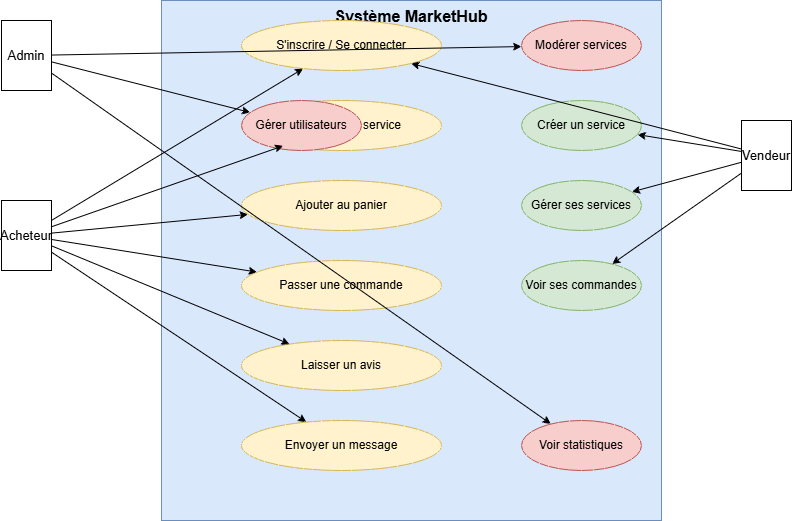

The diagram above was exported from draw.io. Its source (the exported page's mxGraphModel, read from the mxfile embedded in the PNG):
<mxGraphModel dx="860" dy="439" grid="1" gridSize="10" guides="1" tooltips="1" connect="1" arrows="1" fold="1" page="1" pageScale="1" pageWidth="827" pageHeight="1169" math="0" shadow="0">
  <root>
    <mxCell id="0" />
    <mxCell id="1" parent="0" />
    <mxCell id="2" parent="1" style="points=[];shape=rectangle;fillColor=#dae8fc;strokeColor=#6c8ebf;fontSize=16;fontStyle=1;verticalAlign=top;" value="Système MarketHub" vertex="1">
      <mxGeometry height="520" width="500" x="200" y="80" as="geometry" />
    </mxCell>
    <mxCell id="40" parent="1" style="shape=mxgraph.uml.actor;whiteSpace=wrap;html=1;fontSize=13;" value="Acheteur" vertex="1">
      <mxGeometry height="70" width="50" x="40" y="280" as="geometry" />
    </mxCell>
    <mxCell id="41" parent="1" style="shape=mxgraph.uml.actor;whiteSpace=wrap;html=1;fontSize=13;" value="Vendeur" vertex="1">
      <mxGeometry height="70" width="50" x="780" y="200" as="geometry" />
    </mxCell>
    <mxCell id="42" parent="1" style="shape=mxgraph.uml.actor;whiteSpace=wrap;html=1;fontSize=13;" value="Admin" vertex="1">
      <mxGeometry height="70" width="50" x="40" y="100" as="geometry" />
    </mxCell>
    <mxCell id="10" parent="1" style="ellipse;whiteSpace=wrap;html=1;fillColor=#fff2cc;strokeColor=#d6b656;" value="S'inscrire / Se connecter" vertex="1">
      <mxGeometry height="50" width="200" x="280" y="100" as="geometry" />
    </mxCell>
    <mxCell id="11" parent="1" style="ellipse;whiteSpace=wrap;html=1;fillColor=#fff2cc;strokeColor=#d6b656;" value="Rechercher un service" vertex="1">
      <mxGeometry height="50" width="200" x="280" y="180" as="geometry" />
    </mxCell>
    <mxCell id="12" parent="1" style="ellipse;whiteSpace=wrap;html=1;fillColor=#fff2cc;strokeColor=#d6b656;" value="Ajouter au panier" vertex="1">
      <mxGeometry height="50" width="200" x="280" y="260" as="geometry" />
    </mxCell>
    <mxCell id="13" parent="1" style="ellipse;whiteSpace=wrap;html=1;fillColor=#fff2cc;strokeColor=#d6b656;" value="Passer une commande" vertex="1">
      <mxGeometry height="50" width="200" x="280" y="340" as="geometry" />
    </mxCell>
    <mxCell id="14" parent="1" style="ellipse;whiteSpace=wrap;html=1;fillColor=#fff2cc;strokeColor=#d6b656;" value="Laisser un avis" vertex="1">
      <mxGeometry height="50" width="200" x="280" y="420" as="geometry" />
    </mxCell>
    <mxCell id="15" parent="1" style="ellipse;whiteSpace=wrap;html=1;fillColor=#fff2cc;strokeColor=#d6b656;" value="Envoyer un message" vertex="1">
      <mxGeometry height="50" width="200" x="280" y="500" as="geometry" />
    </mxCell>
    <mxCell id="20" parent="1" style="ellipse;whiteSpace=wrap;html=1;fillColor=#d5e8d4;strokeColor=#82b366;" value="Créer un service" vertex="1">
      <mxGeometry height="50" width="120" x="560" y="180" as="geometry" />
    </mxCell>
    <mxCell id="21" parent="1" style="ellipse;whiteSpace=wrap;html=1;fillColor=#d5e8d4;strokeColor=#82b366;" value="Gérer ses services" vertex="1">
      <mxGeometry height="50" width="120" x="560" y="260" as="geometry" />
    </mxCell>
    <mxCell id="22" parent="1" style="ellipse;whiteSpace=wrap;html=1;fillColor=#d5e8d4;strokeColor=#82b366;" value="Voir ses commandes" vertex="1">
      <mxGeometry height="50" width="120" x="560" y="340" as="geometry" />
    </mxCell>
    <mxCell id="30" parent="1" style="ellipse;whiteSpace=wrap;html=1;fillColor=#f8cecc;strokeColor=#b85450;" value="Gérer utilisateurs" vertex="1">
      <mxGeometry height="50" width="120" x="280" y="180" as="geometry" />
    </mxCell>
    <mxCell id="31" parent="1" style="ellipse;whiteSpace=wrap;html=1;fillColor=#f8cecc;strokeColor=#b85450;" value="Modérer services" vertex="1">
      <mxGeometry height="50" width="120" x="560" y="100" as="geometry" />
    </mxCell>
    <mxCell id="32" parent="1" style="ellipse;whiteSpace=wrap;html=1;fillColor=#f8cecc;strokeColor=#b85450;" value="Voir statistiques" vertex="1">
      <mxGeometry height="50" width="120" x="560" y="500" as="geometry" />
    </mxCell>
    <mxCell id="50" edge="1" parent="1" source="40" style="edgeStyle=none;html=1;" target="10">
      <mxGeometry relative="1" as="geometry" />
    </mxCell>
    <mxCell id="51" edge="1" parent="1" source="40" style="edgeStyle=none;html=1;" target="11">
      <mxGeometry relative="1" as="geometry" />
    </mxCell>
    <mxCell id="52" edge="1" parent="1" source="40" style="edgeStyle=none;html=1;" target="12">
      <mxGeometry relative="1" as="geometry" />
    </mxCell>
    <mxCell id="53" edge="1" parent="1" source="40" style="edgeStyle=none;html=1;" target="13">
      <mxGeometry relative="1" as="geometry" />
    </mxCell>
    <mxCell id="54" edge="1" parent="1" source="40" style="edgeStyle=none;html=1;" target="14">
      <mxGeometry relative="1" as="geometry" />
    </mxCell>
    <mxCell id="55" edge="1" parent="1" source="40" style="edgeStyle=none;html=1;" target="15">
      <mxGeometry relative="1" as="geometry" />
    </mxCell>
    <mxCell id="56" edge="1" parent="1" source="41" style="edgeStyle=none;html=1;" target="10">
      <mxGeometry relative="1" as="geometry" />
    </mxCell>
    <mxCell id="57" edge="1" parent="1" source="41" style="edgeStyle=none;html=1;" target="20">
      <mxGeometry relative="1" as="geometry" />
    </mxCell>
    <mxCell id="58" edge="1" parent="1" source="41" style="edgeStyle=none;html=1;" target="21">
      <mxGeometry relative="1" as="geometry" />
    </mxCell>
    <mxCell id="59" edge="1" parent="1" source="41" style="edgeStyle=none;html=1;" target="22">
      <mxGeometry relative="1" as="geometry" />
    </mxCell>
    <mxCell id="60" edge="1" parent="1" source="42" style="edgeStyle=none;html=1;" target="31">
      <mxGeometry relative="1" as="geometry" />
    </mxCell>
    <mxCell id="61" edge="1" parent="1" source="42" style="edgeStyle=none;html=1;" target="30">
      <mxGeometry relative="1" as="geometry" />
    </mxCell>
    <mxCell id="62" edge="1" parent="1" source="42" style="edgeStyle=none;html=1;" target="32">
      <mxGeometry relative="1" as="geometry" />
    </mxCell>
  </root>
</mxGraphModel>